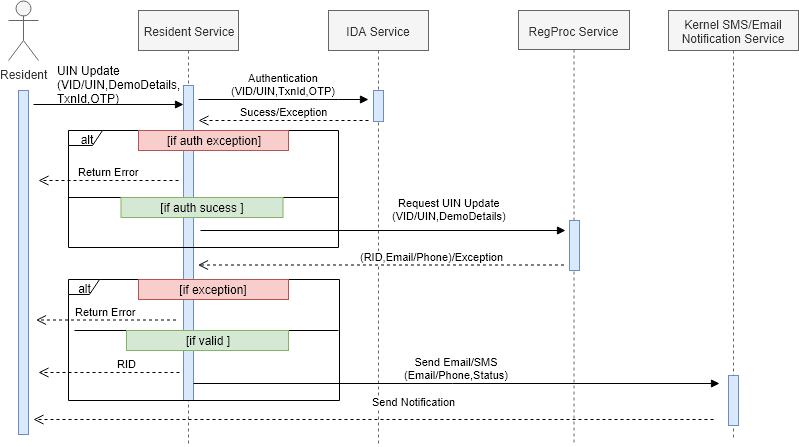

The diagram above was exported from draw.io. Its source (the exported page's mxGraphModel, read from the mxfile embedded in the PNG):
<mxGraphModel dx="1924" dy="678" grid="0" gridSize="10" guides="1" tooltips="1" connect="1" arrows="1" fold="1" page="1" pageScale="1" pageWidth="850" pageHeight="1100" background="#ffffff" math="0" shadow="0">
  <root>
    <mxCell id="0" />
    <mxCell id="1" parent="0" />
    <mxCell id="ex10MRkdJcGarzh-xKvl-2" value="Resident Service" style="shape=umlLifeline;perimeter=lifelinePerimeter;whiteSpace=wrap;html=1;container=1;collapsible=0;recursiveResize=0;outlineConnect=0;fillColor=#f5f5f5;strokeColor=#666666;fontColor=#333333;" parent="1" vertex="1">
      <mxGeometry x="80" y="140" width="100" height="433" as="geometry" />
    </mxCell>
    <mxCell id="ex10MRkdJcGarzh-xKvl-20" value="" style="html=1;points=[];perimeter=orthogonalPerimeter;fillColor=#dae8fc;strokeColor=#6c8ebf;" parent="ex10MRkdJcGarzh-xKvl-2" vertex="1">
      <mxGeometry x="45" y="75" width="10" height="315" as="geometry" />
    </mxCell>
    <mxCell id="ex10MRkdJcGarzh-xKvl-6" value="IDA Service" style="shape=umlLifeline;perimeter=lifelinePerimeter;whiteSpace=wrap;html=1;container=1;collapsible=0;recursiveResize=0;outlineConnect=0;fillColor=#f5f5f5;strokeColor=#666666;fontColor=#333333;" parent="1" vertex="1">
      <mxGeometry x="270" y="140" width="100" height="436" as="geometry" />
    </mxCell>
    <mxCell id="ex10MRkdJcGarzh-xKvl-7" value="RegProc Service" style="shape=umlLifeline;perimeter=lifelinePerimeter;whiteSpace=wrap;html=1;container=1;collapsible=0;recursiveResize=0;outlineConnect=0;fillColor=#f5f5f5;strokeColor=#666666;fontColor=#333333;size=39;" parent="1" vertex="1">
      <mxGeometry x="460" y="140" width="111" height="432" as="geometry" />
    </mxCell>
    <mxCell id="ex10MRkdJcGarzh-xKvl-46" value="" style="html=1;points=[];perimeter=orthogonalPerimeter;fillColor=#dae8fc;strokeColor=#6c8ebf;" parent="ex10MRkdJcGarzh-xKvl-7" vertex="1">
      <mxGeometry x="51" y="210" width="10" height="50" as="geometry" />
    </mxCell>
    <mxCell id="ex10MRkdJcGarzh-xKvl-8" value="Resident" style="shape=umlActor;verticalLabelPosition=bottom;labelBackgroundColor=#ffffff;verticalAlign=top;html=1;fillColor=#f5f5f5;strokeColor=#666666;fontColor=#333333;" parent="1" vertex="1">
      <mxGeometry x="-50" y="130" width="30" height="60" as="geometry" />
    </mxCell>
    <mxCell id="ex10MRkdJcGarzh-xKvl-21" value="" style="rounded=1;orthogonalLoop=0;jettySize=auto;html=1;exitX=1.5;exitY=0.041;exitDx=0;exitDy=0;exitPerimeter=0;spacingTop=0;spacingLeft=0;spacingRight=0;verticalAlign=bottom;fontSize=13;endArrow=block;endFill=1;" parent="1" source="ex10MRkdJcGarzh-xKvl-18" target="ex10MRkdJcGarzh-xKvl-20" edge="1">
      <mxGeometry relative="1" as="geometry" />
    </mxCell>
    <mxCell id="ex10MRkdJcGarzh-xKvl-18" value="" style="html=1;points=[];perimeter=orthogonalPerimeter;fillColor=#dae8fc;strokeColor=#6c8ebf;" parent="1" vertex="1">
      <mxGeometry x="-40" y="220" width="10" height="344" as="geometry" />
    </mxCell>
    <mxCell id="ex10MRkdJcGarzh-xKvl-22" value="UIN Update&lt;br&gt;(VID/UIN,DemoDetails,&lt;br&gt;TxnId,OTP)" style="text;html=1;resizable=0;points=[];autosize=1;align=left;verticalAlign=top;spacingTop=-4;" parent="1" vertex="1">
      <mxGeometry x="-3.5" y="191" width="133" height="42" as="geometry" />
    </mxCell>
    <mxCell id="ex10MRkdJcGarzh-xKvl-23" value="" style="html=1;points=[];perimeter=orthogonalPerimeter;fillColor=#dae8fc;strokeColor=#6c8ebf;" parent="1" vertex="1">
      <mxGeometry x="315" y="220" width="10" height="31" as="geometry" />
    </mxCell>
    <mxCell id="ex10MRkdJcGarzh-xKvl-27" value="Authentication&lt;br&gt;&lt;span&gt;(VID/UIN,TxnId,OTP)&lt;/span&gt;" style="html=1;verticalAlign=bottom;endArrow=block;" parent="1" edge="1">
      <mxGeometry width="80" relative="1" as="geometry">
        <mxPoint x="140" y="229" as="sourcePoint" />
        <mxPoint x="310" y="229" as="targetPoint" />
        <Array as="points">
          <mxPoint x="270" y="229" />
        </Array>
      </mxGeometry>
    </mxCell>
    <mxCell id="ex10MRkdJcGarzh-xKvl-32" value="Sucess/Exception" style="html=1;verticalAlign=bottom;endArrow=open;dashed=1;endSize=8;" parent="1" edge="1">
      <mxGeometry relative="1" as="geometry">
        <mxPoint x="310" y="250" as="sourcePoint" />
        <mxPoint x="140" y="250" as="targetPoint" />
      </mxGeometry>
    </mxCell>
    <mxCell id="ex10MRkdJcGarzh-xKvl-36" value="alt" style="shape=umlFrame;whiteSpace=wrap;html=1;width=34;height=15;" parent="1" vertex="1">
      <mxGeometry x="10" y="260" width="270" height="117" as="geometry" />
    </mxCell>
    <mxCell id="ex10MRkdJcGarzh-xKvl-37" value="[if auth exception]" style="text;html=1;strokeColor=#b85450;fillColor=#f8cecc;align=center;verticalAlign=middle;whiteSpace=wrap;rounded=0;" parent="1" vertex="1">
      <mxGeometry x="80" y="260" width="150" height="20" as="geometry" />
    </mxCell>
    <mxCell id="ex10MRkdJcGarzh-xKvl-40" value="Return Error" style="html=1;verticalAlign=bottom;endArrow=open;dashed=1;endSize=8;" parent="1" edge="1">
      <mxGeometry relative="1" as="geometry">
        <mxPoint x="120" y="310" as="sourcePoint" />
        <mxPoint x="-20" y="310" as="targetPoint" />
      </mxGeometry>
    </mxCell>
    <mxCell id="ex10MRkdJcGarzh-xKvl-41" value="" style="line;strokeWidth=1;fillColor=none;align=left;verticalAlign=middle;spacingTop=-1;spacingLeft=3;spacingRight=3;rotatable=0;labelPosition=right;points=[];portConstraint=eastwest;" parent="1" vertex="1">
      <mxGeometry x="10" y="323" width="270" height="8" as="geometry" />
    </mxCell>
    <mxCell id="ex10MRkdJcGarzh-xKvl-44" value="[if auth sucess ]" style="text;html=1;strokeColor=#82b366;fillColor=#d5e8d4;align=center;verticalAlign=middle;whiteSpace=wrap;rounded=0;" parent="1" vertex="1">
      <mxGeometry x="62.5" y="327" width="162" height="20" as="geometry" />
    </mxCell>
    <mxCell id="ex10MRkdJcGarzh-xKvl-45" value="&lt;span&gt;Request UIN Update&lt;/span&gt;&lt;br&gt;&lt;span&gt;(VID/UIN,DemoDetails)&lt;/span&gt;&lt;br&gt;" style="html=1;verticalAlign=bottom;endArrow=block;" parent="1" edge="1">
      <mxGeometry x="0.3667" y="6" width="80" relative="1" as="geometry">
        <mxPoint x="142" y="360" as="sourcePoint" />
        <mxPoint x="507" y="360" as="targetPoint" />
        <mxPoint as="offset" />
      </mxGeometry>
    </mxCell>
    <mxCell id="ex10MRkdJcGarzh-xKvl-48" value="(RID,Email/Phone)/Exception" style="html=1;verticalAlign=bottom;endArrow=open;dashed=1;endSize=8;exitX=1;exitY=0.826;exitDx=0;exitDy=0;exitPerimeter=0;" parent="1" edge="1">
      <mxGeometry x="-0.2798" relative="1" as="geometry">
        <mxPoint x="505.5" y="394.5" as="sourcePoint" />
        <mxPoint x="139.5" y="394.5" as="targetPoint" />
        <mxPoint as="offset" />
      </mxGeometry>
    </mxCell>
    <mxCell id="hR3OWLbHBFiltJFqpT4T-1" value="Kernel SMS/Email Notification Service" style="shape=umlLifeline;perimeter=lifelinePerimeter;whiteSpace=wrap;html=1;container=1;collapsible=0;recursiveResize=0;outlineConnect=0;fillColor=#f5f5f5;strokeColor=#666666;fontColor=#333333;" parent="1" vertex="1">
      <mxGeometry x="610" y="140" width="130" height="428" as="geometry" />
    </mxCell>
    <mxCell id="hR3OWLbHBFiltJFqpT4T-3" value="" style="html=1;points=[];perimeter=orthogonalPerimeter;fillColor=#dae8fc;strokeColor=#6c8ebf;" parent="hR3OWLbHBFiltJFqpT4T-1" vertex="1">
      <mxGeometry x="60" y="365" width="10" height="50" as="geometry" />
    </mxCell>
    <mxCell id="hR3OWLbHBFiltJFqpT4T-2" value="Send Email/SMS&lt;br&gt;(Email/Phone,Status)&lt;br&gt;" style="html=1;verticalAlign=bottom;endArrow=block;" parent="1" edge="1">
      <mxGeometry width="80" relative="1" as="geometry">
        <mxPoint x="135" y="513" as="sourcePoint" />
        <mxPoint x="661" y="513" as="targetPoint" />
      </mxGeometry>
    </mxCell>
    <mxCell id="hR3OWLbHBFiltJFqpT4T-6" value="Send Notification&amp;nbsp;" style="html=1;verticalAlign=bottom;endArrow=open;dashed=1;endSize=8;" parent="1" edge="1">
      <mxGeometry x="-0.1235" y="-9" relative="1" as="geometry">
        <mxPoint x="655" y="549" as="sourcePoint" />
        <mxPoint x="-25" y="549" as="targetPoint" />
        <mxPoint as="offset" />
      </mxGeometry>
    </mxCell>
    <mxCell id="dCLOxp0bvubNZ9KKWTmg-1" value="RID" style="html=1;verticalAlign=bottom;endArrow=open;dashed=1;endSize=8;" parent="1" edge="1">
      <mxGeometry x="-0.2482" relative="1" as="geometry">
        <mxPoint x="121" y="502" as="sourcePoint" />
        <mxPoint x="-20" y="502" as="targetPoint" />
        <mxPoint as="offset" />
      </mxGeometry>
    </mxCell>
    <mxCell id="v0IODydQC40pr_qwV4Ix-4" value="alt" style="shape=umlFrame;whiteSpace=wrap;html=1;width=31;height=15;" parent="1" vertex="1">
      <mxGeometry x="10" y="409" width="271" height="121" as="geometry" />
    </mxCell>
    <mxCell id="v0IODydQC40pr_qwV4Ix-5" value="" style="line;strokeWidth=1;fillColor=none;align=left;verticalAlign=middle;spacingTop=-1;spacingLeft=3;spacingRight=3;rotatable=0;labelPosition=right;points=[];portConstraint=eastwest;" parent="1" vertex="1">
      <mxGeometry x="16" y="456" width="264" height="8" as="geometry" />
    </mxCell>
    <mxCell id="v0IODydQC40pr_qwV4Ix-7" value="[if exception]" style="text;html=1;strokeColor=#b85450;fillColor=#f8cecc;align=center;verticalAlign=middle;whiteSpace=wrap;rounded=0;" parent="1" vertex="1">
      <mxGeometry x="80" y="409" width="150" height="20" as="geometry" />
    </mxCell>
    <mxCell id="v0IODydQC40pr_qwV4Ix-8" value="Return Error" style="html=1;verticalAlign=bottom;endArrow=open;dashed=1;endSize=8;" parent="1" edge="1">
      <mxGeometry relative="1" as="geometry">
        <mxPoint x="117.5" y="449.5" as="sourcePoint" />
        <mxPoint x="-22.5" y="449.5" as="targetPoint" />
      </mxGeometry>
    </mxCell>
    <mxCell id="szgI7Ye6ShiZ4rf41tbz-1" value="[if valid ]" style="text;html=1;strokeColor=#82b366;fillColor=#d5e8d4;align=center;verticalAlign=middle;whiteSpace=wrap;rounded=0;" parent="1" vertex="1">
      <mxGeometry x="68" y="460" width="162" height="20" as="geometry" />
    </mxCell>
  </root>
</mxGraphModel>